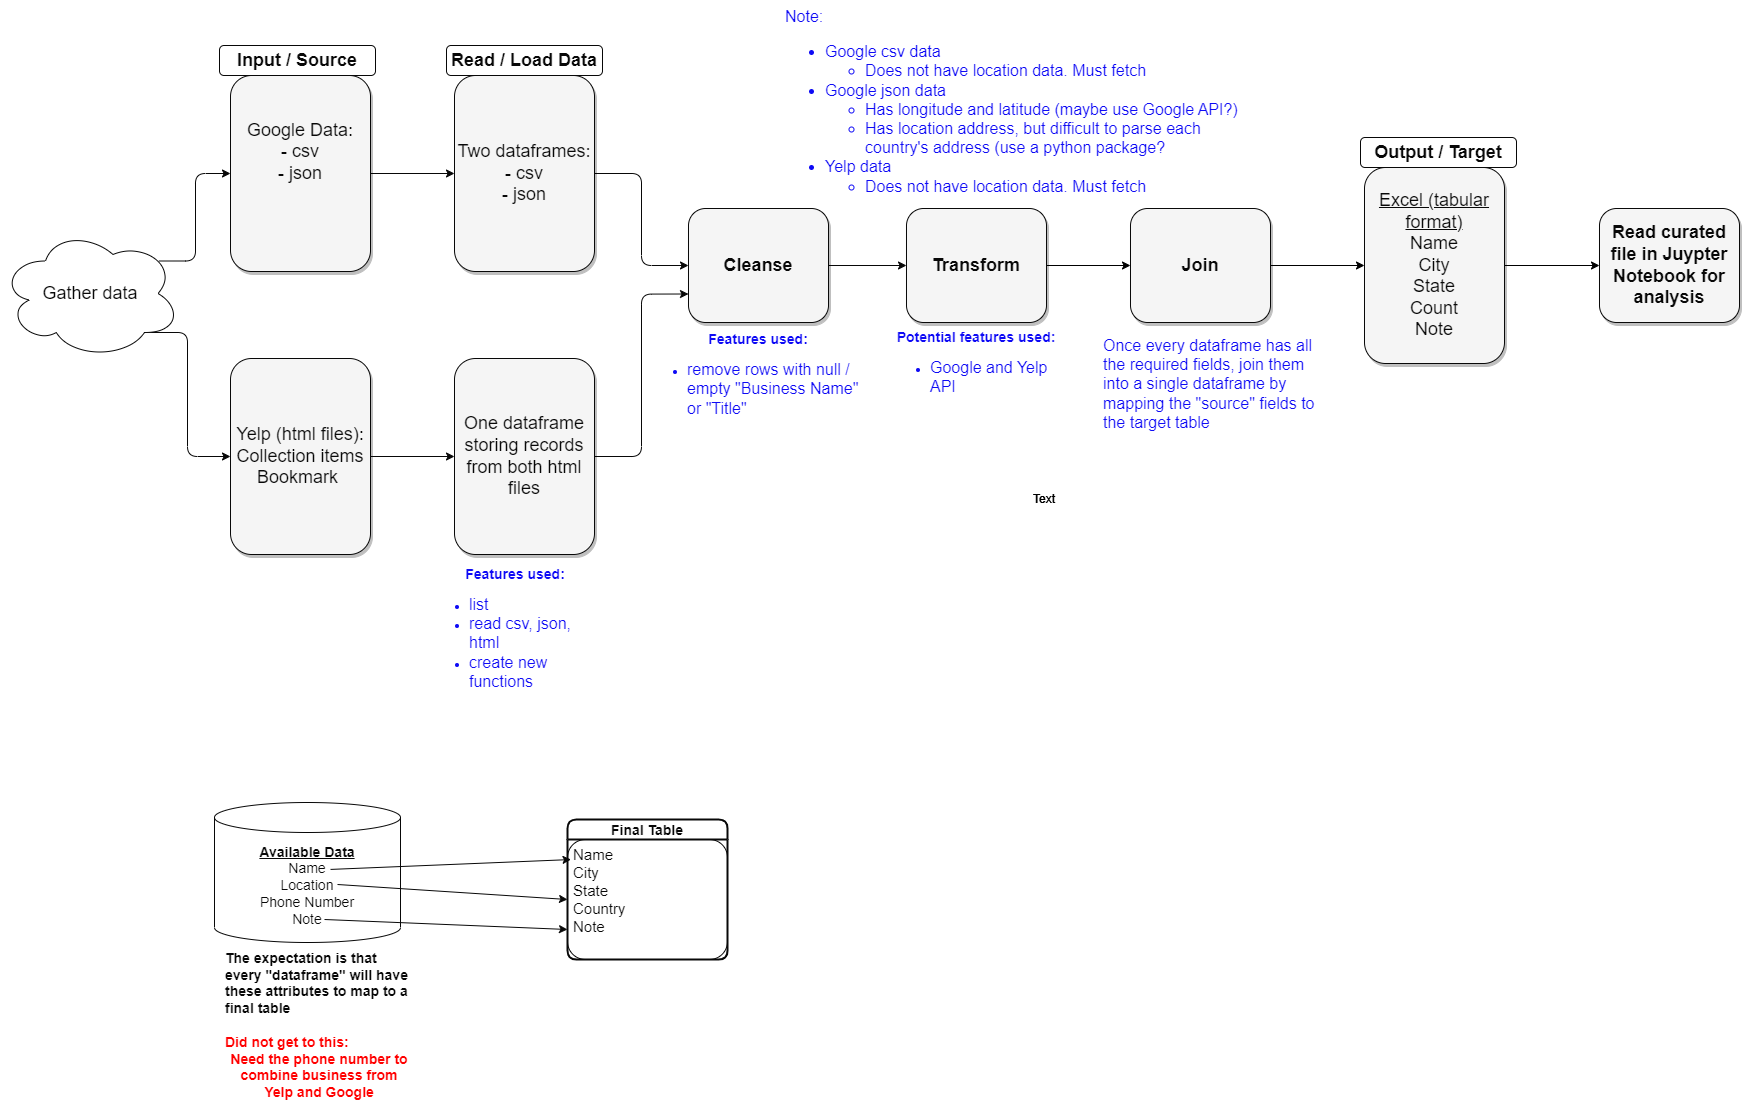

The diagram above was exported from draw.io. Its source (the exported page's mxGraphModel, read from the mxfile embedded in the PNG):
<mxGraphModel dx="2100" dy="1538" grid="0" gridSize="10" guides="1" tooltips="1" connect="1" arrows="1" fold="1" page="0" pageScale="1.5" pageWidth="1169" pageHeight="826" background="#ffffff" math="0" shadow="0">
  <root>
    <mxCell id="0" style=";html=1;" />
    <mxCell id="1" style=";html=1;" parent="0" />
    <mxCell id="QJkubPFk-c3f9WA3xLjl-14" style="edgeStyle=none;rounded=1;orthogonalLoop=1;jettySize=auto;html=1;exitX=1;exitY=0.5;exitDx=0;exitDy=0;entryX=0;entryY=0.5;entryDx=0;entryDy=0;strokeColor=#080808;fontColor=#080808;" parent="1" source="gC0-dVrv1vUqgVdrwK94-1" target="QJkubPFk-c3f9WA3xLjl-2" edge="1">
      <mxGeometry relative="1" as="geometry" />
    </mxCell>
    <mxCell id="gC0-dVrv1vUqgVdrwK94-1" value="Google Data:&lt;br style=&quot;border-color: var(--border-color);&quot;&gt;- csv&lt;br&gt;- json&lt;br&gt;&lt;br&gt;&amp;nbsp;" style="whiteSpace=wrap;html=1;shadow=1;fontSize=18;fillColor=#f5f5f5;strokeColor=#080808;rounded=1;fontColor=#080808;" parent="1" vertex="1">
      <mxGeometry x="259" y="58" width="140" height="196" as="geometry" />
    </mxCell>
    <mxCell id="gC0-dVrv1vUqgVdrwK94-9" value="&lt;b&gt;Input / Source&lt;/b&gt;" style="text;strokeColor=#080808;align=center;fillColor=none;html=1;verticalAlign=middle;whiteSpace=wrap;rounded=1;fontSize=18;fontColor=#080808;" parent="1" vertex="1">
      <mxGeometry x="248" y="28" width="156" height="30" as="geometry" />
    </mxCell>
    <mxCell id="QJkubPFk-c3f9WA3xLjl-15" style="edgeStyle=orthogonalEdgeStyle;rounded=1;orthogonalLoop=1;jettySize=auto;html=1;exitX=1;exitY=0.5;exitDx=0;exitDy=0;entryX=0;entryY=0.5;entryDx=0;entryDy=0;strokeColor=#080808;fontColor=#080808;" parent="1" source="QJkubPFk-c3f9WA3xLjl-1" target="QJkubPFk-c3f9WA3xLjl-3" edge="1">
      <mxGeometry relative="1" as="geometry" />
    </mxCell>
    <mxCell id="QJkubPFk-c3f9WA3xLjl-1" value="Yelp (html files):&lt;br&gt;Collection items&lt;br&gt;Bookmark&amp;nbsp;" style="whiteSpace=wrap;html=1;shadow=1;fontSize=18;fillColor=#f5f5f5;strokeColor=#080808;rounded=1;fontColor=#080808;" parent="1" vertex="1">
      <mxGeometry x="259" y="341" width="140" height="196" as="geometry" />
    </mxCell>
    <mxCell id="QJkubPFk-c3f9WA3xLjl-16" style="edgeStyle=orthogonalEdgeStyle;rounded=1;orthogonalLoop=1;jettySize=auto;html=1;exitX=1;exitY=0.5;exitDx=0;exitDy=0;entryX=0;entryY=0.5;entryDx=0;entryDy=0;strokeColor=#080808;fontColor=#080808;" parent="1" source="QJkubPFk-c3f9WA3xLjl-2" target="QJkubPFk-c3f9WA3xLjl-4" edge="1">
      <mxGeometry relative="1" as="geometry" />
    </mxCell>
    <mxCell id="QJkubPFk-c3f9WA3xLjl-2" value="Two dataframes:&lt;br&gt;- csv&lt;br&gt;- json" style="whiteSpace=wrap;html=1;shadow=1;fontSize=18;fillColor=#f5f5f5;strokeColor=#080808;rounded=1;fontColor=#080808;" parent="1" vertex="1">
      <mxGeometry x="483" y="58" width="140" height="196" as="geometry" />
    </mxCell>
    <mxCell id="QJkubPFk-c3f9WA3xLjl-17" style="edgeStyle=orthogonalEdgeStyle;rounded=1;orthogonalLoop=1;jettySize=auto;html=1;exitX=1;exitY=0.5;exitDx=0;exitDy=0;entryX=0;entryY=0.75;entryDx=0;entryDy=0;strokeColor=#080808;fontColor=#080808;" parent="1" source="QJkubPFk-c3f9WA3xLjl-3" target="QJkubPFk-c3f9WA3xLjl-4" edge="1">
      <mxGeometry relative="1" as="geometry" />
    </mxCell>
    <mxCell id="QJkubPFk-c3f9WA3xLjl-3" value="One dataframe&lt;br&gt;storing records from both html files" style="whiteSpace=wrap;html=1;shadow=1;fontSize=18;fillColor=#f5f5f5;strokeColor=#080808;rounded=1;fontColor=#080808;" parent="1" vertex="1">
      <mxGeometry x="483" y="341" width="140" height="196" as="geometry" />
    </mxCell>
    <mxCell id="QJkubPFk-c3f9WA3xLjl-18" style="edgeStyle=orthogonalEdgeStyle;rounded=1;orthogonalLoop=1;jettySize=auto;html=1;exitX=1;exitY=0.5;exitDx=0;exitDy=0;strokeColor=#080808;fontColor=#080808;entryX=0;entryY=0.5;entryDx=0;entryDy=0;" parent="1" source="QJkubPFk-c3f9WA3xLjl-4" target="w2jFFSsGJF1yGZcCNWZe-2" edge="1">
      <mxGeometry relative="1" as="geometry" />
    </mxCell>
    <mxCell id="QJkubPFk-c3f9WA3xLjl-4" value="&lt;b&gt;Cleanse&lt;/b&gt;" style="whiteSpace=wrap;html=1;shadow=1;fontSize=18;fillColor=#f5f5f5;strokeColor=#080808;rounded=1;fontColor=#080808;" parent="1" vertex="1">
      <mxGeometry x="717" y="191" width="140" height="114" as="geometry" />
    </mxCell>
    <mxCell id="tD8swXeTjlEOVk9sp9l6-6" style="edgeStyle=orthogonalEdgeStyle;rounded=0;orthogonalLoop=1;jettySize=auto;html=1;exitX=1;exitY=0.5;exitDx=0;exitDy=0;entryX=0;entryY=0.5;entryDx=0;entryDy=0;" edge="1" parent="1" source="QJkubPFk-c3f9WA3xLjl-5" target="tD8swXeTjlEOVk9sp9l6-4">
      <mxGeometry relative="1" as="geometry" />
    </mxCell>
    <mxCell id="QJkubPFk-c3f9WA3xLjl-5" value="&lt;span style=&quot;text-decoration-line: underline;&quot;&gt;Excel (tabular format)&lt;/span&gt;&lt;br&gt;Name&lt;br&gt;City&lt;br&gt;State&lt;br&gt;Count&lt;br&gt;Note" style="whiteSpace=wrap;html=1;shadow=1;fontSize=18;fillColor=#f5f5f5;strokeColor=#080808;rounded=1;fontColor=#080808;" parent="1" vertex="1">
      <mxGeometry x="1393" y="150" width="140" height="196" as="geometry" />
    </mxCell>
    <mxCell id="QJkubPFk-c3f9WA3xLjl-7" style="edgeStyle=elbowEdgeStyle;rounded=1;orthogonalLoop=1;jettySize=auto;html=1;exitX=0.88;exitY=0.25;exitDx=0;exitDy=0;exitPerimeter=0;entryX=0;entryY=0.5;entryDx=0;entryDy=0;strokeColor=#080808;fontColor=#080808;" parent="1" source="QJkubPFk-c3f9WA3xLjl-6" target="gC0-dVrv1vUqgVdrwK94-1" edge="1">
      <mxGeometry relative="1" as="geometry" />
    </mxCell>
    <mxCell id="QJkubPFk-c3f9WA3xLjl-8" style="edgeStyle=elbowEdgeStyle;rounded=1;orthogonalLoop=1;jettySize=auto;html=1;exitX=0.8;exitY=0.8;exitDx=0;exitDy=0;exitPerimeter=0;entryX=0;entryY=0.5;entryDx=0;entryDy=0;strokeColor=#080808;fontColor=#080808;" parent="1" source="QJkubPFk-c3f9WA3xLjl-6" target="QJkubPFk-c3f9WA3xLjl-1" edge="1">
      <mxGeometry relative="1" as="geometry" />
    </mxCell>
    <mxCell id="QJkubPFk-c3f9WA3xLjl-6" value="&lt;font style=&quot;font-size: 18px;&quot;&gt;Gather data&lt;/font&gt;" style="ellipse;shape=cloud;whiteSpace=wrap;html=1;rounded=1;strokeColor=#080808;fontColor=#080808;" parent="1" vertex="1">
      <mxGeometry x="29" y="211" width="180" height="130" as="geometry" />
    </mxCell>
    <mxCell id="QJkubPFk-c3f9WA3xLjl-11" value="&lt;b&gt;Read / Load Data&lt;/b&gt;" style="text;strokeColor=#080808;align=center;fillColor=none;html=1;verticalAlign=middle;whiteSpace=wrap;rounded=1;fontSize=18;fontColor=#080808;" parent="1" vertex="1">
      <mxGeometry x="475" y="28" width="156" height="30" as="geometry" />
    </mxCell>
    <mxCell id="QJkubPFk-c3f9WA3xLjl-12" value="&lt;b&gt;Output / Target&lt;/b&gt;" style="text;strokeColor=#080808;align=center;fillColor=none;html=1;verticalAlign=middle;whiteSpace=wrap;rounded=1;fontSize=18;fontColor=#080808;" parent="1" vertex="1">
      <mxGeometry x="1389" y="120" width="156" height="30" as="geometry" />
    </mxCell>
    <mxCell id="QJkubPFk-c3f9WA3xLjl-13" value="&lt;font style=&quot;font-size: 14px;&quot;&gt;&lt;b&gt;&lt;u&gt;Available Data&lt;/u&gt;&lt;/b&gt;&lt;br&gt;Name&lt;br&gt;Location&lt;br&gt;Phone Number&lt;br&gt;Note&lt;br&gt;&lt;/font&gt;" style="shape=cylinder3;whiteSpace=wrap;html=1;boundedLbl=1;backgroundOutline=1;size=15;rounded=1;strokeColor=#080808;fontColor=#080808;" parent="1" vertex="1">
      <mxGeometry x="243" y="785" width="186" height="140" as="geometry" />
    </mxCell>
    <mxCell id="QJkubPFk-c3f9WA3xLjl-20" value="Final Table" style="swimlane;childLayout=stackLayout;horizontal=1;startSize=20;horizontalStack=0;rounded=1;fontSize=14;fontStyle=1;strokeWidth=2;resizeParent=0;resizeLast=1;shadow=0;dashed=0;align=center;strokeColor=#080808;fontColor=#080808;" parent="1" vertex="1">
      <mxGeometry x="596" y="802" width="160" height="140" as="geometry" />
    </mxCell>
    <mxCell id="QJkubPFk-c3f9WA3xLjl-21" value="Name&#10;City&#10;State&#10;Country&#10;Note" style="align=left;strokeColor=#080808;fillColor=none;spacingLeft=4;fontSize=15;verticalAlign=top;resizable=0;rotatable=0;part=1;rounded=1;fontColor=#080808;" parent="QJkubPFk-c3f9WA3xLjl-20" vertex="1">
      <mxGeometry y="20" width="160" height="120" as="geometry" />
    </mxCell>
    <mxCell id="QJkubPFk-c3f9WA3xLjl-23" value="" style="endArrow=classic;html=1;rounded=1;fontSize=14;entryX=0;entryY=0.5;entryDx=0;entryDy=0;strokeColor=#080808;fontColor=#080808;" parent="1" target="QJkubPFk-c3f9WA3xLjl-21" edge="1">
      <mxGeometry width="50" height="50" relative="1" as="geometry">
        <mxPoint x="366" y="867" as="sourcePoint" />
        <mxPoint x="446" y="867" as="targetPoint" />
      </mxGeometry>
    </mxCell>
    <mxCell id="QJkubPFk-c3f9WA3xLjl-24" value="" style="endArrow=classic;html=1;rounded=1;fontSize=14;exitX=0.624;exitY=0.478;exitDx=0;exitDy=0;exitPerimeter=0;entryX=0.022;entryY=0.167;entryDx=0;entryDy=0;entryPerimeter=0;strokeColor=#080808;fontColor=#080808;" parent="1" source="QJkubPFk-c3f9WA3xLjl-13" target="QJkubPFk-c3f9WA3xLjl-21" edge="1">
      <mxGeometry width="50" height="50" relative="1" as="geometry">
        <mxPoint x="439" y="849" as="sourcePoint" />
        <mxPoint x="519" y="849" as="targetPoint" />
      </mxGeometry>
    </mxCell>
    <mxCell id="QJkubPFk-c3f9WA3xLjl-25" value="" style="endArrow=classic;html=1;rounded=1;fontSize=14;entryX=0;entryY=0.75;entryDx=0;entryDy=0;strokeColor=#080808;fontColor=#080808;" parent="1" target="QJkubPFk-c3f9WA3xLjl-21" edge="1">
      <mxGeometry width="50" height="50" relative="1" as="geometry">
        <mxPoint x="353" y="902" as="sourcePoint" />
        <mxPoint x="526" y="900" as="targetPoint" />
      </mxGeometry>
    </mxCell>
    <mxCell id="QJkubPFk-c3f9WA3xLjl-26" value="&lt;br&gt;&lt;br&gt;&lt;div style=&quot;text-align: left;&quot;&gt;&lt;span style=&quot;background-color: initial;&quot;&gt;The expectation is that every &quot;dataframe&quot; will have these attributes to map to a final table&lt;/span&gt;&lt;/div&gt;&lt;div style=&quot;text-align: left;&quot;&gt;&lt;span style=&quot;background-color: initial;&quot;&gt;&lt;br&gt;&lt;/span&gt;&lt;/div&gt;&lt;div style=&quot;text-align: left;&quot;&gt;&lt;font color=&quot;#ff0000&quot;&gt;Did not get to this:&amp;nbsp;&lt;/font&gt;&lt;/div&gt;&lt;font color=&quot;#ff0000&quot;&gt;Need the phone number to combine business from Yelp and Google&lt;/font&gt;" style="text;strokeColor=none;align=center;fillColor=none;html=1;verticalAlign=middle;whiteSpace=wrap;rounded=1;fontSize=14;fontStyle=1;fontColor=#080808;" parent="1" vertex="1">
      <mxGeometry x="253" y="976" width="190" height="30" as="geometry" />
    </mxCell>
    <mxCell id="Da67MMxG2jWOOiOSibjZ-1" value="&lt;font style=&quot;font-size: 14px;&quot;&gt;&lt;b&gt;Features used:&lt;/b&gt;&lt;br&gt;&lt;/font&gt;&lt;ul&gt;&lt;li style=&quot;text-align: left;&quot;&gt;&lt;font size=&quot;3&quot;&gt;remove rows with null / empty &quot;Business Name&quot; or &quot;Title&quot;&amp;nbsp;&lt;/font&gt;&lt;/li&gt;&lt;/ul&gt;" style="text;strokeColor=none;align=center;fillColor=none;html=1;verticalAlign=middle;whiteSpace=wrap;rounded=1;fontColor=#0e0af5;" parent="1" vertex="1">
      <mxGeometry x="675" y="348" width="224" height="30" as="geometry" />
    </mxCell>
    <mxCell id="Da67MMxG2jWOOiOSibjZ-2" value="&lt;font style=&quot;font-size: 14px;&quot;&gt;&lt;b&gt;Features used:&lt;/b&gt;&lt;br&gt;&lt;/font&gt;&lt;ul&gt;&lt;li style=&quot;text-align: left;&quot;&gt;&lt;font size=&quot;3&quot;&gt;list&lt;/font&gt;&lt;/li&gt;&lt;li style=&quot;text-align: left;&quot;&gt;&lt;font size=&quot;3&quot;&gt;read csv, json, html&lt;/font&gt;&lt;/li&gt;&lt;li style=&quot;text-align: left;&quot;&gt;&lt;font size=&quot;3&quot;&gt;create new functions&lt;/font&gt;&lt;/li&gt;&lt;/ul&gt;" style="text;strokeColor=none;align=center;fillColor=none;html=1;verticalAlign=middle;whiteSpace=wrap;rounded=1;fontColor=#0e0af5;" parent="1" vertex="1">
      <mxGeometry x="457" y="602" width="174" height="30" as="geometry" />
    </mxCell>
    <mxCell id="w2jFFSsGJF1yGZcCNWZe-10" style="edgeStyle=orthogonalEdgeStyle;rounded=0;orthogonalLoop=1;jettySize=auto;html=1;exitX=1;exitY=0.5;exitDx=0;exitDy=0;entryX=0;entryY=0.5;entryDx=0;entryDy=0;fontColor=#0e0af5;" parent="1" source="w2jFFSsGJF1yGZcCNWZe-1" target="QJkubPFk-c3f9WA3xLjl-5" edge="1">
      <mxGeometry relative="1" as="geometry" />
    </mxCell>
    <mxCell id="w2jFFSsGJF1yGZcCNWZe-1" value="&lt;b&gt;Join&lt;/b&gt;" style="whiteSpace=wrap;html=1;shadow=1;fontSize=18;fillColor=#f5f5f5;strokeColor=#080808;rounded=1;fontColor=#080808;" parent="1" vertex="1">
      <mxGeometry x="1159" y="191" width="140" height="114" as="geometry" />
    </mxCell>
    <mxCell id="w2jFFSsGJF1yGZcCNWZe-9" style="edgeStyle=orthogonalEdgeStyle;rounded=0;orthogonalLoop=1;jettySize=auto;html=1;exitX=1;exitY=0.5;exitDx=0;exitDy=0;entryX=0;entryY=0.5;entryDx=0;entryDy=0;fontColor=#0e0af5;" parent="1" source="w2jFFSsGJF1yGZcCNWZe-2" target="w2jFFSsGJF1yGZcCNWZe-1" edge="1">
      <mxGeometry relative="1" as="geometry" />
    </mxCell>
    <mxCell id="w2jFFSsGJF1yGZcCNWZe-2" value="&lt;b&gt;Transform&lt;/b&gt;" style="whiteSpace=wrap;html=1;shadow=1;fontSize=18;fillColor=#f5f5f5;strokeColor=#080808;rounded=1;fontColor=#080808;" parent="1" vertex="1">
      <mxGeometry x="935" y="191" width="140" height="114" as="geometry" />
    </mxCell>
    <mxCell id="w2jFFSsGJF1yGZcCNWZe-4" value="&lt;span style=&quot;font-size: medium;&quot;&gt;Note:&lt;br&gt;&lt;ul&gt;&lt;li&gt;&lt;span style=&quot;font-size: medium;&quot;&gt;Google csv data&lt;br&gt;&lt;/span&gt;&lt;/li&gt;&lt;ul&gt;&lt;li&gt;&lt;span style=&quot;font-size: medium;&quot;&gt;Does not have location data. Must fetch&lt;/span&gt;&lt;/li&gt;&lt;/ul&gt;&lt;li&gt;&lt;span style=&quot;font-size: medium;&quot;&gt;Google json data&lt;/span&gt;&lt;/li&gt;&lt;ul&gt;&lt;li&gt;&lt;span style=&quot;font-size: medium;&quot;&gt;Has longitude and latitude (maybe use Google API?)&lt;br&gt;&lt;/span&gt;&lt;/li&gt;&lt;li&gt;&lt;span style=&quot;font-size: medium;&quot;&gt;Has location address, but difficult to parse each country's address (use a python package?&lt;/span&gt;&lt;/li&gt;&lt;/ul&gt;&lt;li&gt;&lt;span style=&quot;font-size: medium;&quot;&gt;Yelp data&lt;/span&gt;&lt;/li&gt;&lt;ul&gt;&lt;li&gt;&lt;span style=&quot;font-size: medium;&quot;&gt;Does not have location data. Must fetch&lt;/span&gt;&lt;/li&gt;&lt;/ul&gt;&lt;/ul&gt;&lt;/span&gt;" style="text;whiteSpace=wrap;html=1;fontColor=#0e0af5;" parent="1" vertex="1">
      <mxGeometry x="812" y="-17" width="461" height="84" as="geometry" />
    </mxCell>
    <mxCell id="w2jFFSsGJF1yGZcCNWZe-8" value="&lt;font style=&quot;font-size: 14px;&quot;&gt;&lt;b&gt;Potential features used:&lt;/b&gt;&lt;br&gt;&lt;/font&gt;&lt;ul&gt;&lt;li style=&quot;text-align: left;&quot;&gt;&lt;font size=&quot;3&quot;&gt;Google and Yelp API&lt;/font&gt;&lt;/li&gt;&lt;/ul&gt;" style="text;strokeColor=none;align=center;fillColor=none;html=1;verticalAlign=middle;whiteSpace=wrap;rounded=1;fontColor=#0e0af5;" parent="1" vertex="1">
      <mxGeometry x="918" y="336" width="174" height="30" as="geometry" />
    </mxCell>
    <mxCell id="w2jFFSsGJF1yGZcCNWZe-11" value="&lt;font size=&quot;3&quot;&gt;Once every dataframe has all the required fields, join them into a single dataframe by mapping the &quot;source&quot; fields to the target table&lt;/font&gt;" style="text;whiteSpace=wrap;html=1;fontColor=#0e0af5;" parent="1" vertex="1">
      <mxGeometry x="1130" y="312" width="216" height="109" as="geometry" />
    </mxCell>
    <mxCell id="tD8swXeTjlEOVk9sp9l6-4" value="&lt;b&gt;Read curated file in Juypter Notebook for analysis&lt;/b&gt;" style="whiteSpace=wrap;html=1;shadow=1;fontSize=18;fillColor=#f5f5f5;strokeColor=#080808;rounded=1;fontColor=#080808;" vertex="1" parent="1">
      <mxGeometry x="1628" y="191" width="140" height="114" as="geometry" />
    </mxCell>
    <mxCell id="tD8swXeTjlEOVk9sp9l6-7" value="Text" style="text;strokeColor=none;align=center;fillColor=none;html=1;verticalAlign=middle;whiteSpace=wrap;rounded=0;" vertex="1" parent="1">
      <mxGeometry x="1043" y="467" width="60" height="30" as="geometry" />
    </mxCell>
    <mxCell id="tD8swXeTjlEOVk9sp9l6-8" value="Text" style="text;strokeColor=none;align=center;fillColor=none;html=1;verticalAlign=middle;whiteSpace=wrap;rounded=0;" vertex="1" parent="1">
      <mxGeometry x="1043" y="467" width="60" height="30" as="geometry" />
    </mxCell>
    <mxCell id="tD8swXeTjlEOVk9sp9l6-9" value="Text" style="text;strokeColor=none;align=center;fillColor=none;html=1;verticalAlign=middle;whiteSpace=wrap;rounded=0;" vertex="1" parent="1">
      <mxGeometry x="1043" y="467" width="60" height="30" as="geometry" />
    </mxCell>
  </root>
</mxGraphModel>